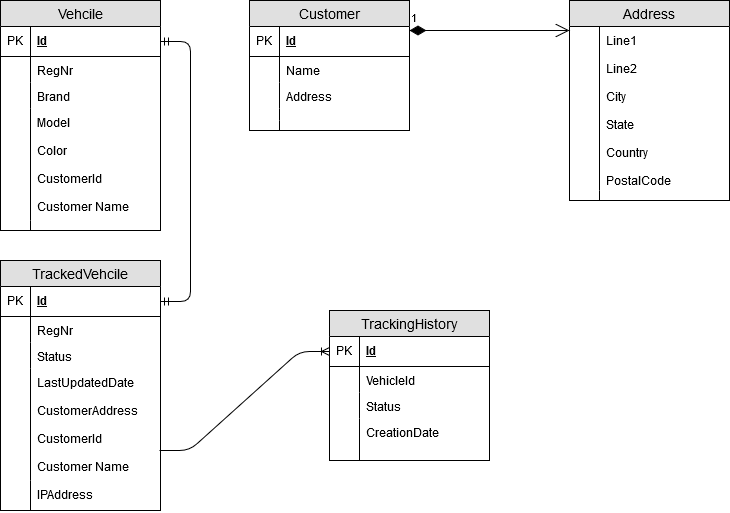

The diagram above was exported from draw.io. Its source (the exported page's mxGraphModel, read from the mxfile embedded in the PNG):
<mxGraphModel dx="1408" dy="755" grid="1" gridSize="10" guides="1" tooltips="1" connect="1" arrows="1" fold="1" page="1" pageScale="1" pageWidth="1100" pageHeight="850" math="0" shadow="0">
  <root>
    <mxCell id="0" />
    <mxCell id="1" parent="0" />
    <mxCell id="p_Pr5-JZCBHtivU6i7mX-1" value="Vehcile" style="swimlane;fontStyle=0;childLayout=stackLayout;horizontal=1;startSize=26;fillColor=#e0e0e0;horizontalStack=0;resizeParent=1;resizeParentMax=0;resizeLast=0;collapsible=1;marginBottom=0;swimlaneFillColor=#ffffff;align=center;fontSize=14;" vertex="1" parent="1">
      <mxGeometry x="101" y="80" width="160" height="230" as="geometry" />
    </mxCell>
    <mxCell id="p_Pr5-JZCBHtivU6i7mX-2" value="Id" style="shape=partialRectangle;top=0;left=0;right=0;bottom=1;align=left;verticalAlign=middle;fillColor=none;spacingLeft=34;spacingRight=4;overflow=hidden;rotatable=0;points=[[0,0.5],[1,0.5]];portConstraint=eastwest;dropTarget=0;fontStyle=5;fontSize=12;" vertex="1" parent="p_Pr5-JZCBHtivU6i7mX-1">
      <mxGeometry y="26" width="160" height="30" as="geometry" />
    </mxCell>
    <mxCell id="p_Pr5-JZCBHtivU6i7mX-3" value="PK" style="shape=partialRectangle;top=0;left=0;bottom=0;fillColor=none;align=left;verticalAlign=middle;spacingLeft=4;spacingRight=4;overflow=hidden;rotatable=0;points=[];portConstraint=eastwest;part=1;fontSize=12;" vertex="1" connectable="0" parent="p_Pr5-JZCBHtivU6i7mX-2">
      <mxGeometry width="30" height="30" as="geometry" />
    </mxCell>
    <mxCell id="p_Pr5-JZCBHtivU6i7mX-4" value="RegNr" style="shape=partialRectangle;top=0;left=0;right=0;bottom=0;align=left;verticalAlign=top;fillColor=none;spacingLeft=34;spacingRight=4;overflow=hidden;rotatable=0;points=[[0,0.5],[1,0.5]];portConstraint=eastwest;dropTarget=0;fontSize=12;" vertex="1" parent="p_Pr5-JZCBHtivU6i7mX-1">
      <mxGeometry y="56" width="160" height="26" as="geometry" />
    </mxCell>
    <mxCell id="p_Pr5-JZCBHtivU6i7mX-5" value="" style="shape=partialRectangle;top=0;left=0;bottom=0;fillColor=none;align=left;verticalAlign=top;spacingLeft=4;spacingRight=4;overflow=hidden;rotatable=0;points=[];portConstraint=eastwest;part=1;fontSize=12;" vertex="1" connectable="0" parent="p_Pr5-JZCBHtivU6i7mX-4">
      <mxGeometry width="30" height="26" as="geometry" />
    </mxCell>
    <mxCell id="p_Pr5-JZCBHtivU6i7mX-6" value="Brand" style="shape=partialRectangle;top=0;left=0;right=0;bottom=0;align=left;verticalAlign=top;fillColor=none;spacingLeft=34;spacingRight=4;overflow=hidden;rotatable=0;points=[[0,0.5],[1,0.5]];portConstraint=eastwest;dropTarget=0;fontSize=12;" vertex="1" parent="p_Pr5-JZCBHtivU6i7mX-1">
      <mxGeometry y="82" width="160" height="26" as="geometry" />
    </mxCell>
    <mxCell id="p_Pr5-JZCBHtivU6i7mX-7" value="" style="shape=partialRectangle;top=0;left=0;bottom=0;fillColor=none;align=left;verticalAlign=top;spacingLeft=4;spacingRight=4;overflow=hidden;rotatable=0;points=[];portConstraint=eastwest;part=1;fontSize=12;" vertex="1" connectable="0" parent="p_Pr5-JZCBHtivU6i7mX-6">
      <mxGeometry width="30" height="26" as="geometry" />
    </mxCell>
    <mxCell id="p_Pr5-JZCBHtivU6i7mX-8" value="Model&#10;&#10;Color&#10;&#10;CustomerId&#10;&#10;Customer Name&#10;&#10;&#10;" style="shape=partialRectangle;top=0;left=0;right=0;bottom=0;align=left;verticalAlign=top;fillColor=none;spacingLeft=34;spacingRight=4;overflow=hidden;rotatable=0;points=[[0,0.5],[1,0.5]];portConstraint=eastwest;dropTarget=0;fontSize=12;" vertex="1" parent="p_Pr5-JZCBHtivU6i7mX-1">
      <mxGeometry y="108" width="160" height="112" as="geometry" />
    </mxCell>
    <mxCell id="p_Pr5-JZCBHtivU6i7mX-9" value="" style="shape=partialRectangle;top=0;left=0;bottom=0;fillColor=none;align=left;verticalAlign=top;spacingLeft=4;spacingRight=4;overflow=hidden;rotatable=0;points=[];portConstraint=eastwest;part=1;fontSize=12;" vertex="1" connectable="0" parent="p_Pr5-JZCBHtivU6i7mX-8">
      <mxGeometry width="30" height="112" as="geometry" />
    </mxCell>
    <mxCell id="p_Pr5-JZCBHtivU6i7mX-10" value="" style="shape=partialRectangle;top=0;left=0;right=0;bottom=0;align=left;verticalAlign=top;fillColor=none;spacingLeft=34;spacingRight=4;overflow=hidden;rotatable=0;points=[[0,0.5],[1,0.5]];portConstraint=eastwest;dropTarget=0;fontSize=12;" vertex="1" parent="p_Pr5-JZCBHtivU6i7mX-1">
      <mxGeometry y="220" width="160" height="10" as="geometry" />
    </mxCell>
    <mxCell id="p_Pr5-JZCBHtivU6i7mX-11" value="" style="shape=partialRectangle;top=0;left=0;bottom=0;fillColor=none;align=left;verticalAlign=top;spacingLeft=4;spacingRight=4;overflow=hidden;rotatable=0;points=[];portConstraint=eastwest;part=1;fontSize=12;" vertex="1" connectable="0" parent="p_Pr5-JZCBHtivU6i7mX-10">
      <mxGeometry width="30" height="10" as="geometry" />
    </mxCell>
    <mxCell id="p_Pr5-JZCBHtivU6i7mX-23" value="TrackedVehcile" style="swimlane;fontStyle=0;childLayout=stackLayout;horizontal=1;startSize=26;fillColor=#e0e0e0;horizontalStack=0;resizeParent=1;resizeParentMax=0;resizeLast=0;collapsible=1;marginBottom=0;swimlaneFillColor=#ffffff;align=center;fontSize=14;" vertex="1" parent="1">
      <mxGeometry x="101" y="340" width="160" height="250" as="geometry" />
    </mxCell>
    <mxCell id="p_Pr5-JZCBHtivU6i7mX-24" value="Id" style="shape=partialRectangle;top=0;left=0;right=0;bottom=1;align=left;verticalAlign=middle;fillColor=none;spacingLeft=34;spacingRight=4;overflow=hidden;rotatable=0;points=[[0,0.5],[1,0.5]];portConstraint=eastwest;dropTarget=0;fontStyle=5;fontSize=12;" vertex="1" parent="p_Pr5-JZCBHtivU6i7mX-23">
      <mxGeometry y="26" width="160" height="30" as="geometry" />
    </mxCell>
    <mxCell id="p_Pr5-JZCBHtivU6i7mX-25" value="PK" style="shape=partialRectangle;top=0;left=0;bottom=0;fillColor=none;align=left;verticalAlign=middle;spacingLeft=4;spacingRight=4;overflow=hidden;rotatable=0;points=[];portConstraint=eastwest;part=1;fontSize=12;" vertex="1" connectable="0" parent="p_Pr5-JZCBHtivU6i7mX-24">
      <mxGeometry width="30" height="30" as="geometry" />
    </mxCell>
    <mxCell id="p_Pr5-JZCBHtivU6i7mX-26" value="RegNr" style="shape=partialRectangle;top=0;left=0;right=0;bottom=0;align=left;verticalAlign=top;fillColor=none;spacingLeft=34;spacingRight=4;overflow=hidden;rotatable=0;points=[[0,0.5],[1,0.5]];portConstraint=eastwest;dropTarget=0;fontSize=12;" vertex="1" parent="p_Pr5-JZCBHtivU6i7mX-23">
      <mxGeometry y="56" width="160" height="26" as="geometry" />
    </mxCell>
    <mxCell id="p_Pr5-JZCBHtivU6i7mX-27" value="" style="shape=partialRectangle;top=0;left=0;bottom=0;fillColor=none;align=left;verticalAlign=top;spacingLeft=4;spacingRight=4;overflow=hidden;rotatable=0;points=[];portConstraint=eastwest;part=1;fontSize=12;" vertex="1" connectable="0" parent="p_Pr5-JZCBHtivU6i7mX-26">
      <mxGeometry width="30" height="26" as="geometry" />
    </mxCell>
    <mxCell id="p_Pr5-JZCBHtivU6i7mX-28" value="Status" style="shape=partialRectangle;top=0;left=0;right=0;bottom=0;align=left;verticalAlign=top;fillColor=none;spacingLeft=34;spacingRight=4;overflow=hidden;rotatable=0;points=[[0,0.5],[1,0.5]];portConstraint=eastwest;dropTarget=0;fontSize=12;" vertex="1" parent="p_Pr5-JZCBHtivU6i7mX-23">
      <mxGeometry y="82" width="160" height="26" as="geometry" />
    </mxCell>
    <mxCell id="p_Pr5-JZCBHtivU6i7mX-29" value="" style="shape=partialRectangle;top=0;left=0;bottom=0;fillColor=none;align=left;verticalAlign=top;spacingLeft=4;spacingRight=4;overflow=hidden;rotatable=0;points=[];portConstraint=eastwest;part=1;fontSize=12;" vertex="1" connectable="0" parent="p_Pr5-JZCBHtivU6i7mX-28">
      <mxGeometry width="30" height="26" as="geometry" />
    </mxCell>
    <mxCell id="p_Pr5-JZCBHtivU6i7mX-30" value="LastUpdatedDate&#10;&#10;CustomerAddress&#10;&#10;CustomerId&#10;&#10;Customer Name&#10;&#10;&#10;" style="shape=partialRectangle;top=0;left=0;right=0;bottom=0;align=left;verticalAlign=top;fillColor=none;spacingLeft=34;spacingRight=4;overflow=hidden;rotatable=0;points=[[0,0.5],[1,0.5]];portConstraint=eastwest;dropTarget=0;fontSize=12;" vertex="1" parent="p_Pr5-JZCBHtivU6i7mX-23">
      <mxGeometry y="108" width="160" height="112" as="geometry" />
    </mxCell>
    <mxCell id="p_Pr5-JZCBHtivU6i7mX-31" value="" style="shape=partialRectangle;top=0;left=0;bottom=0;fillColor=none;align=left;verticalAlign=top;spacingLeft=4;spacingRight=4;overflow=hidden;rotatable=0;points=[];portConstraint=eastwest;part=1;fontSize=12;" vertex="1" connectable="0" parent="p_Pr5-JZCBHtivU6i7mX-30">
      <mxGeometry width="30" height="112" as="geometry" />
    </mxCell>
    <mxCell id="p_Pr5-JZCBHtivU6i7mX-32" value="IPAddress" style="shape=partialRectangle;top=0;left=0;right=0;bottom=0;align=left;verticalAlign=top;fillColor=none;spacingLeft=34;spacingRight=4;overflow=hidden;rotatable=0;points=[[0,0.5],[1,0.5]];portConstraint=eastwest;dropTarget=0;fontSize=12;" vertex="1" parent="p_Pr5-JZCBHtivU6i7mX-23">
      <mxGeometry y="220" width="160" height="30" as="geometry" />
    </mxCell>
    <mxCell id="p_Pr5-JZCBHtivU6i7mX-33" value="" style="shape=partialRectangle;top=0;left=0;bottom=0;fillColor=none;align=left;verticalAlign=top;spacingLeft=4;spacingRight=4;overflow=hidden;rotatable=0;points=[];portConstraint=eastwest;part=1;fontSize=12;" vertex="1" connectable="0" parent="p_Pr5-JZCBHtivU6i7mX-32">
      <mxGeometry width="30" height="30" as="geometry" />
    </mxCell>
    <mxCell id="p_Pr5-JZCBHtivU6i7mX-34" value="Customer" style="swimlane;fontStyle=0;childLayout=stackLayout;horizontal=1;startSize=26;fillColor=#e0e0e0;horizontalStack=0;resizeParent=1;resizeParentMax=0;resizeLast=0;collapsible=1;marginBottom=0;swimlaneFillColor=#ffffff;align=center;fontSize=14;" vertex="1" parent="1">
      <mxGeometry x="350" y="80" width="160" height="130" as="geometry" />
    </mxCell>
    <mxCell id="p_Pr5-JZCBHtivU6i7mX-35" value="Id" style="shape=partialRectangle;top=0;left=0;right=0;bottom=1;align=left;verticalAlign=middle;fillColor=none;spacingLeft=34;spacingRight=4;overflow=hidden;rotatable=0;points=[[0,0.5],[1,0.5]];portConstraint=eastwest;dropTarget=0;fontStyle=5;fontSize=12;" vertex="1" parent="p_Pr5-JZCBHtivU6i7mX-34">
      <mxGeometry y="26" width="160" height="30" as="geometry" />
    </mxCell>
    <mxCell id="p_Pr5-JZCBHtivU6i7mX-36" value="PK" style="shape=partialRectangle;top=0;left=0;bottom=0;fillColor=none;align=left;verticalAlign=middle;spacingLeft=4;spacingRight=4;overflow=hidden;rotatable=0;points=[];portConstraint=eastwest;part=1;fontSize=12;" vertex="1" connectable="0" parent="p_Pr5-JZCBHtivU6i7mX-35">
      <mxGeometry width="30" height="30" as="geometry" />
    </mxCell>
    <mxCell id="p_Pr5-JZCBHtivU6i7mX-37" value="Name" style="shape=partialRectangle;top=0;left=0;right=0;bottom=0;align=left;verticalAlign=top;fillColor=none;spacingLeft=34;spacingRight=4;overflow=hidden;rotatable=0;points=[[0,0.5],[1,0.5]];portConstraint=eastwest;dropTarget=0;fontSize=12;" vertex="1" parent="p_Pr5-JZCBHtivU6i7mX-34">
      <mxGeometry y="56" width="160" height="26" as="geometry" />
    </mxCell>
    <mxCell id="p_Pr5-JZCBHtivU6i7mX-38" value="" style="shape=partialRectangle;top=0;left=0;bottom=0;fillColor=none;align=left;verticalAlign=top;spacingLeft=4;spacingRight=4;overflow=hidden;rotatable=0;points=[];portConstraint=eastwest;part=1;fontSize=12;" vertex="1" connectable="0" parent="p_Pr5-JZCBHtivU6i7mX-37">
      <mxGeometry width="30" height="26" as="geometry" />
    </mxCell>
    <mxCell id="p_Pr5-JZCBHtivU6i7mX-39" value="Address" style="shape=partialRectangle;top=0;left=0;right=0;bottom=0;align=left;verticalAlign=top;fillColor=none;spacingLeft=34;spacingRight=4;overflow=hidden;rotatable=0;points=[[0,0.5],[1,0.5]];portConstraint=eastwest;dropTarget=0;fontSize=12;" vertex="1" parent="p_Pr5-JZCBHtivU6i7mX-34">
      <mxGeometry y="82" width="160" height="26" as="geometry" />
    </mxCell>
    <mxCell id="p_Pr5-JZCBHtivU6i7mX-40" value="" style="shape=partialRectangle;top=0;left=0;bottom=0;fillColor=none;align=left;verticalAlign=top;spacingLeft=4;spacingRight=4;overflow=hidden;rotatable=0;points=[];portConstraint=eastwest;part=1;fontSize=12;" vertex="1" connectable="0" parent="p_Pr5-JZCBHtivU6i7mX-39">
      <mxGeometry width="30" height="26" as="geometry" />
    </mxCell>
    <mxCell id="p_Pr5-JZCBHtivU6i7mX-41" value="" style="shape=partialRectangle;top=0;left=0;right=0;bottom=0;align=left;verticalAlign=top;fillColor=none;spacingLeft=34;spacingRight=4;overflow=hidden;rotatable=0;points=[[0,0.5],[1,0.5]];portConstraint=eastwest;dropTarget=0;fontSize=12;" vertex="1" parent="p_Pr5-JZCBHtivU6i7mX-34">
      <mxGeometry y="108" width="160" height="12" as="geometry" />
    </mxCell>
    <mxCell id="p_Pr5-JZCBHtivU6i7mX-42" value="" style="shape=partialRectangle;top=0;left=0;bottom=0;fillColor=none;align=left;verticalAlign=top;spacingLeft=4;spacingRight=4;overflow=hidden;rotatable=0;points=[];portConstraint=eastwest;part=1;fontSize=12;" vertex="1" connectable="0" parent="p_Pr5-JZCBHtivU6i7mX-41">
      <mxGeometry width="30" height="12" as="geometry" />
    </mxCell>
    <mxCell id="p_Pr5-JZCBHtivU6i7mX-43" value="" style="shape=partialRectangle;top=0;left=0;right=0;bottom=0;align=left;verticalAlign=top;fillColor=none;spacingLeft=34;spacingRight=4;overflow=hidden;rotatable=0;points=[[0,0.5],[1,0.5]];portConstraint=eastwest;dropTarget=0;fontSize=12;" vertex="1" parent="p_Pr5-JZCBHtivU6i7mX-34">
      <mxGeometry y="120" width="160" height="10" as="geometry" />
    </mxCell>
    <mxCell id="p_Pr5-JZCBHtivU6i7mX-44" value="" style="shape=partialRectangle;top=0;left=0;bottom=0;fillColor=none;align=left;verticalAlign=top;spacingLeft=4;spacingRight=4;overflow=hidden;rotatable=0;points=[];portConstraint=eastwest;part=1;fontSize=12;" vertex="1" connectable="0" parent="p_Pr5-JZCBHtivU6i7mX-43">
      <mxGeometry width="30" height="10" as="geometry" />
    </mxCell>
    <mxCell id="p_Pr5-JZCBHtivU6i7mX-45" value="" style="edgeStyle=entityRelationEdgeStyle;fontSize=12;html=1;endArrow=ERmandOne;startArrow=ERmandOne;exitX=1;exitY=0.5;exitDx=0;exitDy=0;" edge="1" parent="1" source="p_Pr5-JZCBHtivU6i7mX-2" target="p_Pr5-JZCBHtivU6i7mX-24">
      <mxGeometry width="100" height="100" relative="1" as="geometry">
        <mxPoint x="240" y="212" as="sourcePoint" />
        <mxPoint x="320" y="390" as="targetPoint" />
      </mxGeometry>
    </mxCell>
    <mxCell id="p_Pr5-JZCBHtivU6i7mX-46" value="Address" style="swimlane;fontStyle=0;childLayout=stackLayout;horizontal=1;startSize=26;fillColor=#e0e0e0;horizontalStack=0;resizeParent=1;resizeParentMax=0;resizeLast=0;collapsible=1;marginBottom=0;swimlaneFillColor=#ffffff;align=center;fontSize=14;" vertex="1" parent="1">
      <mxGeometry x="670" y="80" width="160" height="200" as="geometry" />
    </mxCell>
    <mxCell id="p_Pr5-JZCBHtivU6i7mX-49" value="Line1&#10;&#10;Line2&#10;&#10;City&#10;&#10;State&#10;&#10;Country&#10;&#10;PostalCode&#10;" style="shape=partialRectangle;top=0;left=0;right=0;bottom=0;align=left;verticalAlign=top;fillColor=none;spacingLeft=34;spacingRight=4;overflow=hidden;rotatable=0;points=[[0,0.5],[1,0.5]];portConstraint=eastwest;dropTarget=0;fontSize=12;" vertex="1" parent="p_Pr5-JZCBHtivU6i7mX-46">
      <mxGeometry y="26" width="160" height="164" as="geometry" />
    </mxCell>
    <mxCell id="p_Pr5-JZCBHtivU6i7mX-50" value="" style="shape=partialRectangle;top=0;left=0;bottom=0;fillColor=none;align=left;verticalAlign=top;spacingLeft=4;spacingRight=4;overflow=hidden;rotatable=0;points=[];portConstraint=eastwest;part=1;fontSize=12;" vertex="1" connectable="0" parent="p_Pr5-JZCBHtivU6i7mX-49">
      <mxGeometry width="30" height="164" as="geometry" />
    </mxCell>
    <mxCell id="p_Pr5-JZCBHtivU6i7mX-55" value="" style="shape=partialRectangle;top=0;left=0;right=0;bottom=0;align=left;verticalAlign=top;fillColor=none;spacingLeft=34;spacingRight=4;overflow=hidden;rotatable=0;points=[[0,0.5],[1,0.5]];portConstraint=eastwest;dropTarget=0;fontSize=12;" vertex="1" parent="p_Pr5-JZCBHtivU6i7mX-46">
      <mxGeometry y="190" width="160" height="10" as="geometry" />
    </mxCell>
    <mxCell id="p_Pr5-JZCBHtivU6i7mX-56" value="" style="shape=partialRectangle;top=0;left=0;bottom=0;fillColor=none;align=left;verticalAlign=top;spacingLeft=4;spacingRight=4;overflow=hidden;rotatable=0;points=[];portConstraint=eastwest;part=1;fontSize=12;" vertex="1" connectable="0" parent="p_Pr5-JZCBHtivU6i7mX-55">
      <mxGeometry width="30" height="10" as="geometry" />
    </mxCell>
    <mxCell id="p_Pr5-JZCBHtivU6i7mX-61" value="1" style="endArrow=open;html=1;endSize=12;startArrow=diamondThin;startSize=14;startFill=1;edgeStyle=orthogonalEdgeStyle;align=left;verticalAlign=bottom;" edge="1" parent="1">
      <mxGeometry x="-1" y="3" relative="1" as="geometry">
        <mxPoint x="510" y="110" as="sourcePoint" />
        <mxPoint x="670" y="110" as="targetPoint" />
      </mxGeometry>
    </mxCell>
    <mxCell id="p_Pr5-JZCBHtivU6i7mX-62" value="TrackingHistory" style="swimlane;fontStyle=0;childLayout=stackLayout;horizontal=1;startSize=26;fillColor=#e0e0e0;horizontalStack=0;resizeParent=1;resizeParentMax=0;resizeLast=0;collapsible=1;marginBottom=0;swimlaneFillColor=#ffffff;align=center;fontSize=14;" vertex="1" parent="1">
      <mxGeometry x="430" y="390" width="160" height="150" as="geometry" />
    </mxCell>
    <mxCell id="p_Pr5-JZCBHtivU6i7mX-63" value="Id" style="shape=partialRectangle;top=0;left=0;right=0;bottom=1;align=left;verticalAlign=middle;fillColor=none;spacingLeft=34;spacingRight=4;overflow=hidden;rotatable=0;points=[[0,0.5],[1,0.5]];portConstraint=eastwest;dropTarget=0;fontStyle=5;fontSize=12;" vertex="1" parent="p_Pr5-JZCBHtivU6i7mX-62">
      <mxGeometry y="26" width="160" height="30" as="geometry" />
    </mxCell>
    <mxCell id="p_Pr5-JZCBHtivU6i7mX-64" value="PK" style="shape=partialRectangle;top=0;left=0;bottom=0;fillColor=none;align=left;verticalAlign=middle;spacingLeft=4;spacingRight=4;overflow=hidden;rotatable=0;points=[];portConstraint=eastwest;part=1;fontSize=12;" vertex="1" connectable="0" parent="p_Pr5-JZCBHtivU6i7mX-63">
      <mxGeometry width="30" height="30" as="geometry" />
    </mxCell>
    <mxCell id="p_Pr5-JZCBHtivU6i7mX-65" value="VehicleId" style="shape=partialRectangle;top=0;left=0;right=0;bottom=0;align=left;verticalAlign=top;fillColor=none;spacingLeft=34;spacingRight=4;overflow=hidden;rotatable=0;points=[[0,0.5],[1,0.5]];portConstraint=eastwest;dropTarget=0;fontSize=12;" vertex="1" parent="p_Pr5-JZCBHtivU6i7mX-62">
      <mxGeometry y="56" width="160" height="26" as="geometry" />
    </mxCell>
    <mxCell id="p_Pr5-JZCBHtivU6i7mX-66" value="" style="shape=partialRectangle;top=0;left=0;bottom=0;fillColor=none;align=left;verticalAlign=top;spacingLeft=4;spacingRight=4;overflow=hidden;rotatable=0;points=[];portConstraint=eastwest;part=1;fontSize=12;" vertex="1" connectable="0" parent="p_Pr5-JZCBHtivU6i7mX-65">
      <mxGeometry width="30" height="26" as="geometry" />
    </mxCell>
    <mxCell id="p_Pr5-JZCBHtivU6i7mX-67" value="Status" style="shape=partialRectangle;top=0;left=0;right=0;bottom=0;align=left;verticalAlign=top;fillColor=none;spacingLeft=34;spacingRight=4;overflow=hidden;rotatable=0;points=[[0,0.5],[1,0.5]];portConstraint=eastwest;dropTarget=0;fontSize=12;" vertex="1" parent="p_Pr5-JZCBHtivU6i7mX-62">
      <mxGeometry y="82" width="160" height="26" as="geometry" />
    </mxCell>
    <mxCell id="p_Pr5-JZCBHtivU6i7mX-68" value="" style="shape=partialRectangle;top=0;left=0;bottom=0;fillColor=none;align=left;verticalAlign=top;spacingLeft=4;spacingRight=4;overflow=hidden;rotatable=0;points=[];portConstraint=eastwest;part=1;fontSize=12;" vertex="1" connectable="0" parent="p_Pr5-JZCBHtivU6i7mX-67">
      <mxGeometry width="30" height="26" as="geometry" />
    </mxCell>
    <mxCell id="p_Pr5-JZCBHtivU6i7mX-69" value="CreationDate" style="shape=partialRectangle;top=0;left=0;right=0;bottom=0;align=left;verticalAlign=top;fillColor=none;spacingLeft=34;spacingRight=4;overflow=hidden;rotatable=0;points=[[0,0.5],[1,0.5]];portConstraint=eastwest;dropTarget=0;fontSize=12;" vertex="1" parent="p_Pr5-JZCBHtivU6i7mX-62">
      <mxGeometry y="108" width="160" height="42" as="geometry" />
    </mxCell>
    <mxCell id="p_Pr5-JZCBHtivU6i7mX-70" value="" style="shape=partialRectangle;top=0;left=0;bottom=0;fillColor=none;align=left;verticalAlign=top;spacingLeft=4;spacingRight=4;overflow=hidden;rotatable=0;points=[];portConstraint=eastwest;part=1;fontSize=12;" vertex="1" connectable="0" parent="p_Pr5-JZCBHtivU6i7mX-69">
      <mxGeometry width="30" height="42" as="geometry" />
    </mxCell>
    <mxCell id="p_Pr5-JZCBHtivU6i7mX-73" value="" style="edgeStyle=entityRelationEdgeStyle;fontSize=12;html=1;endArrow=ERoneToMany;entryX=0;entryY=0.5;entryDx=0;entryDy=0;" edge="1" parent="1" target="p_Pr5-JZCBHtivU6i7mX-63">
      <mxGeometry width="100" height="100" relative="1" as="geometry">
        <mxPoint x="260" y="530" as="sourcePoint" />
        <mxPoint x="360" y="430" as="targetPoint" />
      </mxGeometry>
    </mxCell>
  </root>
</mxGraphModel>